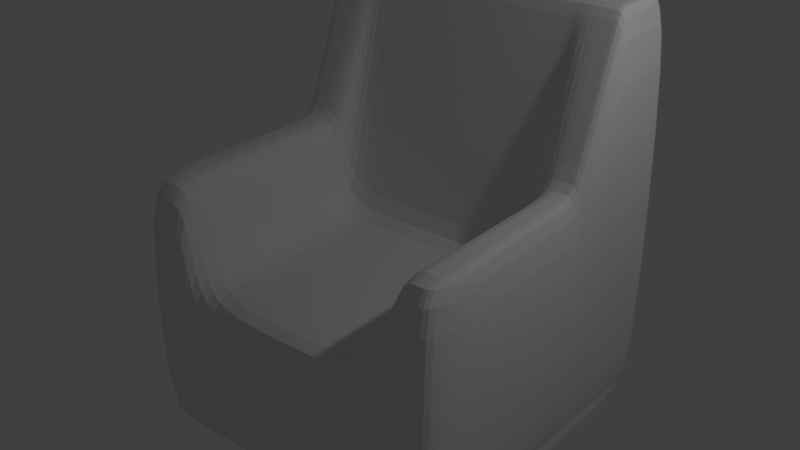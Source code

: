 # Source: Sessel_schlecht.blend  (saved by Blender 2.79.0; exported with 4.5.12 LTS)
import bpy
from mathutils import Matrix  # noqa: F401  (used for matrix-valued properties, if any)

bpy.ops.wm.read_factory_settings(use_empty=True)
scene = bpy.context.scene
scene.name = 'Scene'

# ---- collections
col_collection_1 = bpy.data.collections.new('Collection 1'); scene.collection.children.link(col_collection_1)

# ---- world
world_world = bpy.data.worlds.new('World'); scene.world = world_world
world_world.color = (0.05088, 0.05088, 0.05088)
world_world.use_sun_shadow = False
world_world.sun_shadow_jitter_overblur = 0.0
world_world.cycles.sampling_method = 'MANUAL'

# ---- lights
light_lamp = bpy.data.lights.new('Lamp', 'POINT')
light_lamp.transmission_factor = 0.0
light_lamp.cutoff_distance = 30.0
light_lamp.energy = 100.0
light_lamp.shadow_buffer_clip_start = 1.001
light_lamp.shadow_soft_size = 0.1
light_lamp.shadow_maximum_resolution = 0.006
light_lamp.use_absolute_resolution = True

# ---- meshes
me_cube_001 = bpy.data.meshes.new('Cube.001')
me_cube_001.from_pydata([(-0.771, -0.7675, -0.8231), (-0.8231, -0.571, 0.3509), (-0.771, 0.7746, -0.8231), (-0.8231, 0.8231, 0.8231), (0.7711, -0.7675, -0.8231), (0.8231, -0.571, 0.3509), (0.7711, 0.7746, -0.8231), (0.8231, 0.8231, 1.107), (0.5141, 0.7746, -0.8231), (0.2571, 0.7746, -0.8231), (3.207e-05, 0.7746, -0.8231), (-0.257, 0.7746, -0.8231), (-0.514, 0.7746, -0.8231), (-0.5487, 0.8231, 1.107), (-0.2744, 0.8231, 1.107), (0.0, 0.8231, 1.107), (0.2744, 0.8231, 1.107), (0.5487, 0.8231, 1.107), (-0.514, -0.7675, -0.8231), (-0.257, -0.7675, -0.8231), (3.207e-05, -0.7675, -0.8231), (0.2571, -0.7675, -0.8231), (0.5141, -0.7675, -0.8231), (0.5487, -0.8231, -0.1764), (0.2744, -0.8231, -0.1764), (0.0, -0.8231, -0.1764), (-0.2744, -0.8231, -0.1764), (-0.5487, -0.8231, -0.1764), (-0.771, 0.2346, -0.8231), (-0.8231, 0.2219, 0.3509), (0.7711, 0.2346, -0.8231), (0.8231, 0.2219, 0.3509), (0.5487, 0.2466, -0.04583), (0.2744, 0.2466, -0.04583), (0.0, 0.2466, -0.04583), (-0.2744, 0.2466, -0.04583), (-0.5487, 0.2466, -0.04583), (-0.5487, 0.2466, -0.9791), (-0.2744, 0.2466, -0.9791), (0.0, 0.2466, -0.9791), (0.2744, 0.2466, -0.9791), (0.5487, 0.2466, -0.9791), (-0.5301, 0.7746, -0.8231), (-0.5659, -0.8231, 0.3509), (-0.5659, 0.8231, 1.107), (-0.5301, -0.7675, -0.8231), (-0.5659, 0.2466, -0.9791), (-0.5659, 0.2219, 0.3509), (0.568, 0.8231, 1.107), (0.5322, -0.7675, -0.8231), (0.5322, 0.7746, -0.8231), (0.568, -0.8231, 0.3509), (0.568, 0.2219, 0.3509), (0.568, 0.2466, -0.9791), (-0.8231, 0.5037, 1.107), (0.7711, 0.2732, -0.8231), (-0.771, 0.2732, -0.8231), (0.8231, 0.5037, 1.107), (0.5487, 0.5037, 1.107), (0.2744, 0.5037, 1.107), (0.0, 0.5037, 1.107), (-0.2744, 0.5037, 1.107), (-0.5487, 0.5037, 1.107), (-0.5487, 0.2879, -0.9791), (-0.2744, 0.2879, -0.9791), (0.0, 0.2879, -0.9791), (0.2744, 0.2879, -0.9791), (0.5487, 0.2879, -0.9791), (-0.5659, 0.5037, 1.107), (-0.5659, 0.2879, -0.9791), (0.568, 0.2879, -0.9791), (0.568, 0.5037, 1.107), (-0.771, 0.2165, -0.8231), (0.8231, 0.2026, 0.3509), (0.5487, 0.2273, -0.1222), (0.2744, 0.2273, -0.1222), (0.0, 0.2273, -0.1222), (-0.2744, 0.2273, -0.1222), (-0.5487, 0.2273, -0.1222), (-0.5487, 0.2273, -0.9791), (-0.2744, 0.2273, -0.9791), (0.0, 0.2273, -0.9791), (0.2744, 0.2273, -0.9791), (0.5487, 0.2273, -0.9791), (-0.8231, 0.2026, 0.3509), (0.7711, 0.2165, -0.8231), (-0.5659, 0.2273, -0.9791), (-0.5659, 0.2026, 0.3509), (0.568, 0.2026, 0.3509), (0.568, 0.2273, -0.9791), (-0.771, -0.7585, -0.8231), (0.8231, -0.3177, 0.3509), (0.5487, -0.6395, -0.1222), (0.2744, -0.8134, -0.1222), (0.0, -0.8134, -0.1222), (-0.2744, -0.8134, -0.1222), (-0.5487, -0.6395, -0.1222), (-0.5487, -0.8134, -0.9791), (-0.2744, -0.8134, -0.9791), (0.0, -0.8134, -0.9791), (0.2744, -0.8134, -0.9791), (0.5487, -0.8134, -0.9791), (-0.5659, -0.8134, -0.9791), (-0.5659, -0.6395, 0.3509), (0.568, -0.6395, 0.3509), (0.568, -0.8134, -0.9791), (-0.8231, -0.3177, 0.3509), (0.7711, -0.7585, -0.8231), (-0.8231, -0.571, -0.808), (-0.8231, 0.8231, -0.8019), (0.8231, 0.8231, -0.8019), (0.8231, -0.571, -0.808), (0.5487, -0.8231, -0.8131), (0.2744, -0.8231, -0.8131), (0.0, -0.8231, -0.8131), (-0.2744, -0.8231, -0.8131), (-0.5487, -0.8231, -0.8131), (-0.5487, 0.8231, -0.8019), (-0.2744, 0.8231, -0.8019), (0.0, 0.8231, -0.8019), (0.2744, 0.8231, -0.8019), (0.5487, 0.8231, -0.8019), (0.8231, 0.2466, -0.808), (-0.8231, 0.2466, -0.808), (-0.5659, 0.8231, -0.8019), (-0.5659, -0.8231, -0.808), (0.568, -0.8231, -0.808), (0.568, 0.8231, -0.8019), (0.8231, 0.2906, -0.8019), (-0.8231, 0.2906, -0.8019), (-0.8231, 0.2273, -0.808), (0.8231, 0.2273, -0.808), (-0.8231, -0.3177, -0.808), (0.8231, -0.3177, -0.808), (-0.8231, 0.814, 1.107), (0.7711, 0.7604, -0.8231), (-0.771, 0.7604, -0.8231), (0.8231, 0.814, 1.107), (0.5487, 0.814, 1.107), (0.2744, 0.814, 1.107), (0.0, 0.814, 1.107), (-0.2744, 0.814, 1.107), (-0.5487, 0.814, 1.107), (-0.5487, 0.8079, -0.9791), (-0.2744, 0.8079, -0.9791), (0.0, 0.8079, -0.9791), (0.2744, 0.8079, -0.9791), (0.5487, 0.8079, -0.9791), (-0.5659, 0.814, 1.107), (-0.5659, 0.8079, -0.9791), (0.568, 0.8079, -0.9791), (0.568, 0.814, 1.107), (0.8231, 0.808, -0.8019), (-0.8231, 0.808, -0.8019), (-0.771, 0.2926, -0.8231), (0.8231, 0.516, 1.107), (0.5487, 0.516, 1.107), (0.2744, 0.516, 1.107), (0.0, 0.516, 1.107), (-0.2744, 0.516, 1.107), (-0.5487, 0.516, 1.107), (-0.5487, 0.3085, -0.9791), (-0.2744, 0.3085, -0.9791), (0.0, 0.3085, -0.9791), (0.2744, 0.3085, -0.9791), (0.5487, 0.3085, -0.9791), (-0.5659, 0.516, 1.107), (-0.5659, 0.3085, -0.9791), (0.568, 0.3085, -0.9791), (0.568, 0.516, 1.107), (0.8231, 0.3112, -0.8019), (-0.8231, 0.516, 1.107), (0.7711, 0.2926, -0.8231), (-0.8231, 0.3112, -0.8019), (-0.5411, 0.7746, -0.8231), (-0.7155, -0.8231, 0.3509), (-0.5777, 0.2466, -0.9791), (-0.7179, 0.8231, 1.107), (-0.5411, -0.7675, -0.8231), (-0.7179, 0.2219, 0.3509), (-0.5777, 0.2879, -0.9791), (-0.7179, 0.5037, 1.107), (-0.5777, 0.2273, -0.9791), (-0.7179, 0.2026, 0.3509), (-0.5777, -0.8134, -0.9791), (-0.7179, -0.6801, 0.3509), (-0.5777, 0.8231, -0.8019), (-0.7155, -0.8231, -0.808), (-0.7179, 0.814, 1.107), (-0.5777, 0.8079, -0.9791), (-0.7179, 0.516, 1.107), (-0.5777, 0.3085, -0.9791), (0.7231, 0.8231, 1.107), (0.5461, -0.7675, -0.8231), (0.7231, 0.2219, 0.3509), (0.5461, 0.7746, -0.8231), (0.7207, -0.8231, 0.3509), (0.5829, 0.2466, -0.9791), (0.7231, 0.5037, 1.107), (0.5829, 0.2879, -0.9791), (0.7231, 0.2026, 0.3509), (0.5829, 0.2273, -0.9791), (0.7231, -0.6801, 0.3509), (0.5829, -0.8134, -0.9791), (0.7207, -0.8231, -0.808), (0.5829, 0.8231, -0.8019), (0.5829, 0.8079, -0.9791), (0.7231, 0.814, 1.107), (0.5829, 0.3085, -0.9791), (0.7231, 0.516, 1.107), (-0.7604, 0.7746, -0.8231), (-0.8117, -0.8231, 0.3509), (-0.8117, 0.2466, -0.9791), (-0.8117, 0.2879, -0.9791), (-0.8117, 0.2273, -0.9791), (-0.8117, -0.8134, -0.9791), (-0.8117, -0.8231, -0.808), (-0.8117, 0.8079, -0.9791), (-0.8117, 0.3085, -0.9791), (-0.717, 0.8231, 1.107), (-0.7604, -0.7675, -0.8231), (-0.717, 0.2219, 0.3509), (-0.717, 0.5037, 1.107), (-0.717, 0.2026, 0.3509), (-0.717, -0.6801, 0.3509), (-0.8117, 0.8231, -0.8019), (-0.717, 0.814, 1.107), (-0.717, 0.516, 1.107), (0.7193, 0.8231, 1.107), (0.7626, -0.7675, -0.8231), (0.7193, 0.2219, 0.3509), (0.7193, 0.5037, 1.107), (0.7193, 0.2026, 0.3509), (0.7193, -0.6801, 0.3509), (0.814, 0.8231, -0.8019), (0.7193, 0.814, 1.107), (0.7193, 0.516, 1.107), (0.7626, 0.7746, -0.8231), (0.814, -0.8231, 0.3509), (0.814, 0.2466, -0.9791), (0.814, 0.2879, -0.9791), (0.814, 0.2273, -0.9791), (0.814, -0.8134, -0.9791), (0.814, -0.8231, -0.808), (0.814, 0.8079, -0.9791), (0.814, 0.3085, -0.9791)], [], [(153, 134, 3, 109), (234, 228, 7, 110), (133, 91, 5, 111), (216, 211, 1, 108), (242, 107, 4, 229), (224, 106, 1, 211), (104, 92, 23, 51), (92, 93, 24, 23), (93, 94, 25, 24), (94, 95, 26, 25), (95, 96, 27, 26), (102, 97, 18, 45), (97, 98, 19, 18), (98, 99, 20, 19), (99, 100, 21, 20), (100, 101, 22, 21), (126, 51, 23, 112), (112, 23, 24, 113), (113, 24, 25, 114), (114, 25, 26, 115), (115, 26, 27, 116), (124, 44, 13, 117), (117, 13, 14, 118), (118, 14, 15, 119), (119, 15, 16, 120), (120, 16, 17, 121), (66, 67, 41, 40), (65, 66, 40, 39), (64, 65, 39, 38), (63, 64, 38, 37), (69, 63, 37, 46), (61, 62, 36, 35), (60, 61, 35, 34), (59, 60, 34, 33), (58, 59, 33, 32), (71, 58, 32, 52), (222, 54, 29, 221), (240, 55, 30, 239), (128, 57, 31, 122), (130, 84, 29, 123), (62, 68, 47, 36), (180, 69, 46, 176), (186, 177, 44, 124), (184, 102, 45, 178), (96, 103, 43, 27), (116, 27, 43, 125), (67, 70, 53, 41), (198, 71, 52, 194), (204, 196, 51, 126), (202, 104, 51, 196), (101, 105, 49, 22), (121, 17, 48, 127), (209, 169, 71, 198), (165, 168, 70, 67), (191, 167, 69, 180), (160, 166, 68, 62), (170, 155, 57, 128), (245, 172, 55, 240), (227, 171, 54, 222), (169, 156, 58, 71), (156, 157, 59, 58), (157, 158, 60, 59), (158, 159, 61, 60), (159, 160, 62, 61), (167, 161, 63, 69), (161, 162, 64, 63), (162, 163, 65, 64), (163, 164, 66, 65), (164, 165, 67, 66), (123, 29, 54, 129), (41, 53, 89, 83), (194, 52, 88, 200), (36, 47, 87, 78), (176, 46, 86, 182), (132, 106, 84, 130), (40, 41, 83, 82), (39, 40, 82, 81), (38, 39, 81, 80), (37, 38, 80, 79), (46, 37, 79, 86), (35, 36, 78, 77), (34, 35, 77, 76), (33, 34, 76, 75), (32, 33, 75, 74), (52, 32, 74, 88), (221, 29, 84, 223), (239, 30, 85, 241), (122, 31, 73, 131), (108, 1, 106, 132), (83, 89, 105, 101), (200, 88, 104, 202), (78, 87, 103, 96), (182, 86, 102, 184), (82, 83, 101, 100), (81, 82, 100, 99), (80, 81, 99, 98), (79, 80, 98, 97), (86, 79, 97, 102), (77, 78, 96, 95), (76, 77, 95, 94), (75, 76, 94, 93), (74, 75, 93, 92), (88, 74, 92, 104), (223, 84, 106, 224), (241, 85, 107, 242), (131, 73, 91, 133), (85, 131, 133, 107), (0, 108, 132, 90), (30, 122, 131, 85), (90, 132, 130, 72), (28, 123, 129, 56), (172, 170, 128, 55), (8, 121, 127, 50), (193, 204, 126, 49), (18, 116, 125, 45), (174, 186, 124, 42), (72, 130, 123, 28), (55, 128, 122, 30), (9, 120, 121, 8), (10, 119, 120, 9), (11, 118, 119, 10), (12, 117, 118, 11), (42, 124, 117, 12), (19, 115, 116, 18), (20, 114, 115, 19), (21, 113, 114, 20), (22, 112, 113, 21), (49, 126, 112, 22), (220, 216, 108, 0), (107, 133, 111, 4), (237, 234, 110, 6), (136, 153, 109, 2), (154, 173, 153, 136), (6, 110, 152, 135), (9, 8, 147, 146), (10, 9, 146, 145), (11, 10, 145, 144), (12, 11, 144, 143), (42, 12, 143, 149), (14, 13, 142, 141), (15, 14, 141, 140), (16, 15, 140, 139), (17, 16, 139, 138), (48, 17, 138, 151), (219, 3, 134, 226), (237, 6, 135, 244), (110, 7, 137, 152), (13, 44, 148, 142), (174, 42, 149, 189), (8, 50, 150, 147), (192, 48, 151, 207), (173, 171, 134, 153), (129, 54, 171, 173), (56, 129, 173, 154), (135, 152, 170, 172), (146, 147, 165, 164), (145, 146, 164, 163), (144, 145, 163, 162), (143, 144, 162, 161), (149, 143, 161, 167), (141, 142, 160, 159), (140, 141, 159, 158), (139, 140, 158, 157), (138, 139, 157, 156), (151, 138, 156, 169), (226, 134, 171, 227), (244, 135, 172, 245), (152, 137, 155, 170), (142, 148, 166, 160), (189, 149, 167, 191), (147, 150, 168, 165), (207, 151, 169, 209), (217, 189, 191, 218), (148, 188, 190, 166), (210, 174, 189, 217), (44, 177, 188, 148), (45, 125, 187, 178), (210, 225, 186, 174), (87, 183, 185, 103), (214, 182, 184, 215), (47, 179, 183, 87), (212, 176, 182, 214), (166, 190, 181, 68), (218, 191, 180, 213), (215, 184, 178, 220), (225, 219, 177, 186), (213, 180, 176, 212), (68, 181, 179, 47), (103, 185, 175, 43), (125, 43, 175, 187), (235, 207, 209, 236), (150, 206, 208, 168), (228, 192, 207, 235), (50, 195, 206, 150), (50, 127, 205, 195), (229, 243, 204, 193), (89, 201, 203, 105), (232, 200, 202, 233), (53, 197, 201, 89), (230, 194, 200, 232), (168, 208, 199, 70), (236, 209, 198, 231), (233, 202, 196, 238), (243, 238, 196, 204), (231, 198, 194, 230), (70, 199, 197, 53), (105, 203, 193, 49), (127, 48, 192, 205), (56, 213, 212, 28), (109, 3, 219, 225), (90, 215, 220, 0), (154, 218, 213, 56), (28, 212, 214, 72), (72, 214, 215, 90), (2, 109, 225, 210), (2, 210, 217, 136), (136, 217, 218, 154), (188, 226, 227, 190), (177, 219, 226, 188), (178, 187, 216, 220), (183, 223, 224, 185), (179, 221, 223, 183), (190, 227, 222, 181), (181, 222, 221, 179), (185, 224, 211, 175), (187, 175, 211, 216), (57, 231, 230, 31), (111, 5, 238, 243), (91, 233, 238, 5), (155, 236, 231, 57), (31, 230, 232, 73), (73, 232, 233, 91), (4, 111, 243, 229), (7, 228, 235, 137), (137, 235, 236, 155), (206, 244, 245, 208), (195, 237, 244, 206), (195, 205, 234, 237), (201, 241, 242, 203), (197, 239, 241, 201), (208, 245, 240, 199), (199, 240, 239, 197), (203, 242, 229, 193), (205, 192, 228, 234)])
me_cube_001.use_remesh_preserve_volume = False
me_cube_001.use_remesh_preserve_attributes = False
me_cube_001.use_mirror_vertex_groups = False
me_cube_001.update()

# ---- objects
ob_cube = bpy.data.objects.new('Cube', me_cube_001)
ob_lamp = bpy.data.objects.new('Lamp', light_lamp)

# ---- transforms, parenting, visibility, modifiers, constraints
ob_cube.location = (0.0, 0.3314, 1.927)
ob_cube.scale = (1.92, 1.92, 1.92)
ob_cube.lineart.crease_threshold = 0.0
_m = ob_cube.modifiers.new('Subsurf', 'SUBSURF')
_m.uv_smooth = 'PRESERVE_CORNERS'
_m.quality = 2
_m.levels = 2
_m.show_only_control_edges = False
ob_lamp.location = (4.076, 1.005, 5.904)
ob_lamp.rotation_euler = (0.6503, 0.05522, 1.866)
ob_lamp.lock_rotations_4d = False
ob_lamp.empty_display_type = 'ARROWS'
ob_lamp.color = (0.0, 0.0, 0.0, 0.0)
ob_lamp.lineart.crease_threshold = 0.0

# ---- collection membership
col_collection_1.objects.link(ob_cube)
col_collection_1.objects.link(ob_lamp)

# ---- scene / render settings (as saved in the file)
scene.frame_start = 1; scene.frame_end = 250; scene.frame_set(1)
scene.render.engine = 'BLENDER_EEVEE_NEXT'
scene.render.resolution_percentage = 50
scene.render.dither_intensity = 0.0
scene.cycles.use_denoising = False
scene.cycles.samples = 128
scene.cycles.sampling_pattern = 'TABULATED_SOBOL'
scene.cycles.use_adaptive_sampling = False
scene.cycles.use_light_tree = False
scene.cycles.blur_glossy = 0.0
scene.cycles.sample_clamp_indirect = 0.0
scene.view_settings.view_transform = 'Standard'
bpy.context.view_layer.update()

# ---- added for rendering (the .blend has no active camera): camera
cam_auto = bpy.data.cameras.new('AutoCamera')
cam_auto.lens = 50.0
cam_auto.sensor_width = 36.0
cam_auto.clip_end = 1000.0
ob_auto_camera = bpy.data.objects.new('AutoCamera', cam_auto)
scene.collection.objects.link(ob_auto_camera)
ob_auto_camera.location = (5.55483, -6.33439, 6.49422)
ob_auto_camera.rotation_euler = (1.09748, -7.21219e-08, 0.694738)
scene.camera = ob_auto_camera
bpy.context.view_layer.update()
